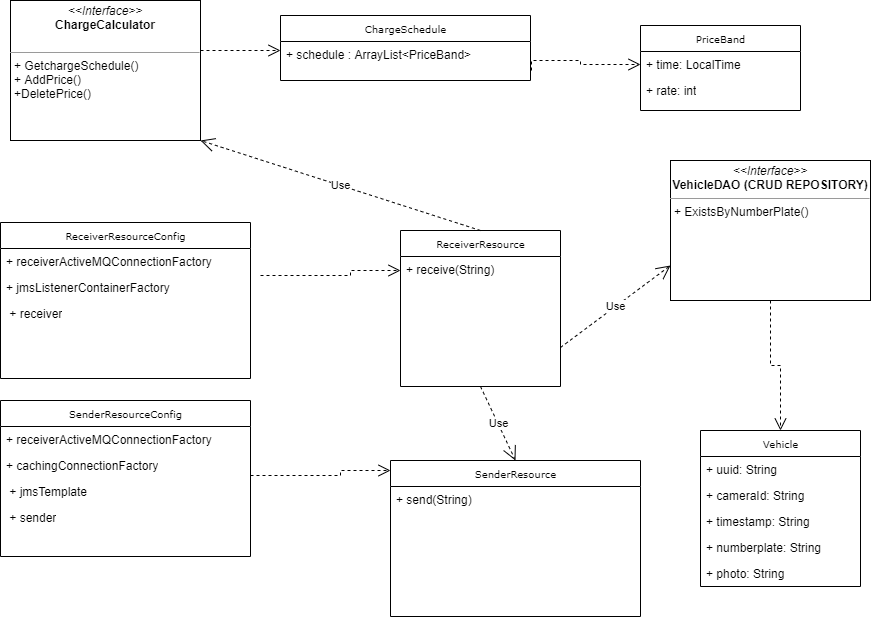

The diagram above was exported from draw.io. Its source (the exported page's mxGraphModel, read from the mxfile embedded in the PNG):
<mxGraphModel dx="1422" dy="762" grid="1" gridSize="10" guides="1" tooltips="1" connect="1" arrows="1" fold="1" page="1" pageScale="1" pageWidth="850" pageHeight="1100" background="#ffffff" math="0" shadow="0">
  <root>
    <mxCell id="0" />
    <mxCell id="1" parent="0" />
    <mxCell id="17acba5748e5396b-20" value="Vehicle" style="swimlane;html=1;fontStyle=0;childLayout=stackLayout;horizontal=1;startSize=26;fillColor=none;horizontalStack=0;resizeParent=1;resizeLast=0;collapsible=1;marginBottom=0;swimlaneFillColor=#ffffff;rounded=0;shadow=0;comic=0;labelBackgroundColor=none;strokeWidth=1;fontFamily=Verdana;fontSize=10;align=center;" parent="1" vertex="1">
      <mxGeometry x="740" y="680" width="160" height="156" as="geometry" />
    </mxCell>
    <mxCell id="17acba5748e5396b-21" value="+&amp;nbsp;&lt;span&gt;uuid&lt;/span&gt;: String" style="text;html=1;strokeColor=none;fillColor=none;align=left;verticalAlign=top;spacingLeft=4;spacingRight=4;whiteSpace=wrap;overflow=hidden;rotatable=0;points=[[0,0.5],[1,0.5]];portConstraint=eastwest;" parent="17acba5748e5396b-20" vertex="1">
      <mxGeometry y="26" width="160" height="26" as="geometry" />
    </mxCell>
    <mxCell id="17acba5748e5396b-24" value="+&amp;nbsp;&lt;span&gt;cameraId&lt;/span&gt;: String" style="text;html=1;strokeColor=none;fillColor=none;align=left;verticalAlign=top;spacingLeft=4;spacingRight=4;whiteSpace=wrap;overflow=hidden;rotatable=0;points=[[0,0.5],[1,0.5]];portConstraint=eastwest;" parent="17acba5748e5396b-20" vertex="1">
      <mxGeometry y="52" width="160" height="26" as="geometry" />
    </mxCell>
    <mxCell id="17acba5748e5396b-26" value="+&amp;nbsp;&lt;span&gt;timestamp&lt;/span&gt;: String" style="text;html=1;strokeColor=none;fillColor=none;align=left;verticalAlign=top;spacingLeft=4;spacingRight=4;whiteSpace=wrap;overflow=hidden;rotatable=0;points=[[0,0.5],[1,0.5]];portConstraint=eastwest;" parent="17acba5748e5396b-20" vertex="1">
      <mxGeometry y="78" width="160" height="26" as="geometry" />
    </mxCell>
    <mxCell id="K-syFsWaSrM9xCvAZ6yR-14" value="+&amp;nbsp;&lt;span&gt;numberplate&lt;/span&gt;: String" style="text;html=1;strokeColor=none;fillColor=none;align=left;verticalAlign=top;spacingLeft=4;spacingRight=4;whiteSpace=wrap;overflow=hidden;rotatable=0;points=[[0,0.5],[1,0.5]];portConstraint=eastwest;" parent="17acba5748e5396b-20" vertex="1">
      <mxGeometry y="104" width="160" height="26" as="geometry" />
    </mxCell>
    <mxCell id="K-syFsWaSrM9xCvAZ6yR-15" value="+&amp;nbsp;&lt;span&gt;photo&lt;/span&gt;: String" style="text;html=1;strokeColor=none;fillColor=none;align=left;verticalAlign=top;spacingLeft=4;spacingRight=4;whiteSpace=wrap;overflow=hidden;rotatable=0;points=[[0,0.5],[1,0.5]];portConstraint=eastwest;" parent="17acba5748e5396b-20" vertex="1">
      <mxGeometry y="130" width="160" height="26" as="geometry" />
    </mxCell>
    <mxCell id="17acba5748e5396b-30" value="ChargeSchedule" style="swimlane;html=1;fontStyle=0;childLayout=stackLayout;horizontal=1;startSize=26;fillColor=none;horizontalStack=0;resizeParent=1;resizeLast=0;collapsible=1;marginBottom=0;swimlaneFillColor=#ffffff;rounded=0;shadow=0;comic=0;labelBackgroundColor=none;strokeWidth=1;fontFamily=Verdana;fontSize=10;align=center;" parent="1" vertex="1">
      <mxGeometry x="320" y="265" width="250" height="65" as="geometry" />
    </mxCell>
    <mxCell id="17acba5748e5396b-31" value="+ schedule : ArrayList&amp;lt;PriceBand&amp;gt;" style="text;html=1;strokeColor=none;fillColor=none;align=left;verticalAlign=top;spacingLeft=4;spacingRight=4;whiteSpace=wrap;overflow=hidden;rotatable=0;points=[[0,0.5],[1,0.5]];portConstraint=eastwest;" parent="17acba5748e5396b-30" vertex="1">
      <mxGeometry y="26" width="250" height="26" as="geometry" />
    </mxCell>
    <mxCell id="5d2195bd80daf111-21" style="edgeStyle=orthogonalEdgeStyle;rounded=0;html=1;labelBackgroundColor=none;startFill=0;endArrow=open;endFill=0;endSize=10;fontFamily=Verdana;fontSize=10;dashed=1;" parent="1" source="5d2195bd80daf111-18" target="17acba5748e5396b-20" edge="1">
      <mxGeometry relative="1" as="geometry" />
    </mxCell>
    <mxCell id="5d2195bd80daf111-18" value="&lt;p style=&quot;margin: 0px ; margin-top: 4px ; text-align: center&quot;&gt;&lt;i&gt;&amp;lt;&amp;lt;Interface&amp;gt;&amp;gt;&lt;/i&gt;&lt;br&gt;&lt;b&gt;VehicleDAO (CRUD REPOSITORY)&lt;/b&gt;&lt;/p&gt;&lt;hr size=&quot;1&quot;&gt;&lt;p style=&quot;margin: 0px ; margin-left: 4px&quot;&gt;+ ExistsByNumberPlate()&lt;br&gt;&lt;br&gt;&lt;/p&gt;" style="verticalAlign=top;align=left;overflow=fill;fontSize=12;fontFamily=Helvetica;html=1;rounded=0;shadow=0;comic=0;labelBackgroundColor=none;strokeWidth=1" parent="1" vertex="1">
      <mxGeometry x="710" y="410" width="200" height="140" as="geometry" />
    </mxCell>
    <mxCell id="5d2195bd80daf111-25" style="edgeStyle=orthogonalEdgeStyle;rounded=0;html=1;dashed=1;labelBackgroundColor=none;startFill=0;endArrow=open;endFill=0;endSize=10;fontFamily=Verdana;fontSize=10;" parent="1" source="5d2195bd80daf111-19" edge="1">
      <mxGeometry relative="1" as="geometry">
        <Array as="points">
          <mxPoint x="310" y="300" />
          <mxPoint x="310" y="300" />
        </Array>
        <mxPoint x="320" y="300" as="targetPoint" />
      </mxGeometry>
    </mxCell>
    <mxCell id="5d2195bd80daf111-19" value="&lt;p style=&quot;margin: 0px ; margin-top: 4px ; text-align: center&quot;&gt;&lt;i&gt;&amp;lt;&amp;lt;Interface&amp;gt;&amp;gt;&lt;/i&gt;&lt;br&gt;&lt;b&gt;ChargeCalculator&lt;/b&gt;&lt;/p&gt;&lt;p style=&quot;margin: 0px ; margin-left: 4px&quot;&gt;&lt;br&gt;&lt;/p&gt;&lt;hr size=&quot;1&quot;&gt;&lt;p style=&quot;margin: 0px ; margin-left: 4px&quot;&gt;+ GetchargeSchedule()&lt;br&gt;+ AddPrice()&lt;/p&gt;&lt;p style=&quot;margin: 0px ; margin-left: 4px&quot;&gt;+DeletePrice()&lt;/p&gt;" style="verticalAlign=top;align=left;overflow=fill;fontSize=12;fontFamily=Helvetica;html=1;rounded=0;shadow=0;comic=0;labelBackgroundColor=none;strokeWidth=1" parent="1" vertex="1">
      <mxGeometry x="50" y="250" width="190" height="140" as="geometry" />
    </mxCell>
    <mxCell id="K-syFsWaSrM9xCvAZ6yR-4" style="edgeStyle=orthogonalEdgeStyle;rounded=0;html=1;dashed=1;labelBackgroundColor=none;startFill=0;endArrow=open;endFill=0;endSize=10;fontFamily=Verdana;fontSize=10;entryX=0;entryY=0.5;entryDx=0;entryDy=0;exitX=1.004;exitY=0.115;exitDx=0;exitDy=0;exitPerimeter=0;" parent="1" target="K-syFsWaSrM9xCvAZ6yR-6" edge="1">
      <mxGeometry relative="1" as="geometry">
        <Array as="points">
          <mxPoint x="571" y="310" />
          <mxPoint x="620" y="310" />
          <mxPoint x="620" y="314" />
        </Array>
        <mxPoint x="571" y="319.99" as="sourcePoint" />
        <mxPoint x="580" y="310" as="targetPoint" />
      </mxGeometry>
    </mxCell>
    <mxCell id="K-syFsWaSrM9xCvAZ6yR-5" value="PriceBand" style="swimlane;html=1;fontStyle=0;childLayout=stackLayout;horizontal=1;startSize=26;fillColor=none;horizontalStack=0;resizeParent=1;resizeLast=0;collapsible=1;marginBottom=0;swimlaneFillColor=#ffffff;rounded=0;shadow=0;comic=0;labelBackgroundColor=none;strokeWidth=1;fontFamily=Verdana;fontSize=10;align=center;" parent="1" vertex="1">
      <mxGeometry x="680" y="275" width="160" height="85" as="geometry" />
    </mxCell>
    <mxCell id="K-syFsWaSrM9xCvAZ6yR-6" value="+ time: LocalTime" style="text;html=1;strokeColor=none;fillColor=none;align=left;verticalAlign=top;spacingLeft=4;spacingRight=4;whiteSpace=wrap;overflow=hidden;rotatable=0;points=[[0,0.5],[1,0.5]];portConstraint=eastwest;" parent="K-syFsWaSrM9xCvAZ6yR-5" vertex="1">
      <mxGeometry y="26" width="160" height="26" as="geometry" />
    </mxCell>
    <mxCell id="K-syFsWaSrM9xCvAZ6yR-7" value="+ rate: int" style="text;html=1;strokeColor=none;fillColor=none;align=left;verticalAlign=top;spacingLeft=4;spacingRight=4;whiteSpace=wrap;overflow=hidden;rotatable=0;points=[[0,0.5],[1,0.5]];portConstraint=eastwest;" parent="K-syFsWaSrM9xCvAZ6yR-5" vertex="1">
      <mxGeometry y="52" width="160" height="26" as="geometry" />
    </mxCell>
    <mxCell id="K-syFsWaSrM9xCvAZ6yR-16" value="ReceiverResource" style="swimlane;html=1;fontStyle=0;childLayout=stackLayout;horizontal=1;startSize=26;fillColor=none;horizontalStack=0;resizeParent=1;resizeLast=0;collapsible=1;marginBottom=0;swimlaneFillColor=#ffffff;rounded=0;shadow=0;comic=0;labelBackgroundColor=none;strokeWidth=1;fontFamily=Verdana;fontSize=10;align=center;" parent="1" vertex="1">
      <mxGeometry x="440" y="480" width="160" height="156" as="geometry" />
    </mxCell>
    <mxCell id="K-syFsWaSrM9xCvAZ6yR-29" value="&lt;span&gt;+ receive(String)&lt;/span&gt;" style="text;html=1;strokeColor=none;fillColor=none;align=left;verticalAlign=top;spacingLeft=4;spacingRight=4;whiteSpace=wrap;overflow=hidden;rotatable=0;points=[[0,0.5],[1,0.5]];portConstraint=eastwest;" parent="K-syFsWaSrM9xCvAZ6yR-16" vertex="1">
      <mxGeometry y="26" width="160" height="26" as="geometry" />
    </mxCell>
    <mxCell id="K-syFsWaSrM9xCvAZ6yR-22" value="ReceiverResourceConfig" style="swimlane;html=1;fontStyle=0;childLayout=stackLayout;horizontal=1;startSize=26;fillColor=none;horizontalStack=0;resizeParent=1;resizeLast=0;collapsible=1;marginBottom=0;swimlaneFillColor=#ffffff;rounded=0;shadow=0;comic=0;labelBackgroundColor=none;strokeWidth=1;fontFamily=Verdana;fontSize=10;align=center;" parent="1" vertex="1">
      <mxGeometry x="40" y="472" width="250" height="156" as="geometry" />
    </mxCell>
    <mxCell id="K-syFsWaSrM9xCvAZ6yR-31" value="&lt;span&gt;+&amp;nbsp;&lt;/span&gt;&lt;span&gt;receiverActiveMQConnectionFactory&lt;/span&gt;&lt;p class=&quot;MsoNormal&quot;&gt;&lt;/p&gt;&lt;span&gt;&amp;nbsp;&lt;/span&gt;" style="text;html=1;strokeColor=none;fillColor=none;align=left;verticalAlign=top;spacingLeft=4;spacingRight=4;whiteSpace=wrap;overflow=hidden;rotatable=0;points=[[0,0.5],[1,0.5]];portConstraint=eastwest;" parent="K-syFsWaSrM9xCvAZ6yR-22" vertex="1">
      <mxGeometry y="26" width="250" height="26" as="geometry" />
    </mxCell>
    <mxCell id="K-syFsWaSrM9xCvAZ6yR-33" value="+&amp;nbsp;&lt;span&gt;jmsListenerContainerFactory&lt;/span&gt;&lt;p class=&quot;MsoNormal&quot;&gt;&lt;/p&gt;&lt;span&gt;&amp;nbsp;&lt;/span&gt;" style="text;html=1;strokeColor=none;fillColor=none;align=left;verticalAlign=top;spacingLeft=4;spacingRight=4;whiteSpace=wrap;overflow=hidden;rotatable=0;points=[[0,0.5],[1,0.5]];portConstraint=eastwest;" parent="K-syFsWaSrM9xCvAZ6yR-22" vertex="1">
      <mxGeometry y="52" width="250" height="26" as="geometry" />
    </mxCell>
    <mxCell id="K-syFsWaSrM9xCvAZ6yR-34" value="&amp;nbsp;+ receiver" style="text;html=1;strokeColor=none;fillColor=none;align=left;verticalAlign=top;spacingLeft=4;spacingRight=4;whiteSpace=wrap;overflow=hidden;rotatable=0;points=[[0,0.5],[1,0.5]];portConstraint=eastwest;" parent="K-syFsWaSrM9xCvAZ6yR-22" vertex="1">
      <mxGeometry y="78" width="250" height="26" as="geometry" />
    </mxCell>
    <mxCell id="K-syFsWaSrM9xCvAZ6yR-28" style="edgeStyle=orthogonalEdgeStyle;rounded=0;html=1;dashed=1;labelBackgroundColor=none;startFill=0;endArrow=open;endFill=0;endSize=10;fontFamily=Verdana;fontSize=10;" parent="1" edge="1">
      <mxGeometry relative="1" as="geometry">
        <Array as="points">
          <mxPoint x="390" y="525" />
          <mxPoint x="390" y="520" />
        </Array>
        <mxPoint x="300" y="525" as="sourcePoint" />
        <mxPoint x="440" y="520" as="targetPoint" />
      </mxGeometry>
    </mxCell>
    <mxCell id="K-syFsWaSrM9xCvAZ6yR-35" value="SenderResourceConfig" style="swimlane;html=1;fontStyle=0;childLayout=stackLayout;horizontal=1;startSize=26;fillColor=none;horizontalStack=0;resizeParent=1;resizeLast=0;collapsible=1;marginBottom=0;swimlaneFillColor=#ffffff;rounded=0;shadow=0;comic=0;labelBackgroundColor=none;strokeWidth=1;fontFamily=Verdana;fontSize=10;align=center;" parent="1" vertex="1">
      <mxGeometry x="40" y="650" width="250" height="156" as="geometry" />
    </mxCell>
    <mxCell id="K-syFsWaSrM9xCvAZ6yR-36" value="+ receiverActiveMQConnectionFactory&lt;p class=&quot;MsoNormal&quot;&gt;&lt;/p&gt;&amp;nbsp;" style="text;html=1;strokeColor=none;fillColor=none;align=left;verticalAlign=top;spacingLeft=4;spacingRight=4;whiteSpace=wrap;overflow=hidden;rotatable=0;points=[[0,0.5],[1,0.5]];portConstraint=eastwest;" parent="K-syFsWaSrM9xCvAZ6yR-35" vertex="1">
      <mxGeometry y="26" width="250" height="26" as="geometry" />
    </mxCell>
    <mxCell id="K-syFsWaSrM9xCvAZ6yR-37" value="+&amp;nbsp;&lt;span&gt;cachingConnectionFactory&lt;/span&gt;&lt;p class=&quot;MsoNormal&quot;&gt;&lt;/p&gt;" style="text;html=1;strokeColor=none;fillColor=none;align=left;verticalAlign=top;spacingLeft=4;spacingRight=4;whiteSpace=wrap;overflow=hidden;rotatable=0;points=[[0,0.5],[1,0.5]];portConstraint=eastwest;" parent="K-syFsWaSrM9xCvAZ6yR-35" vertex="1">
      <mxGeometry y="52" width="250" height="26" as="geometry" />
    </mxCell>
    <mxCell id="K-syFsWaSrM9xCvAZ6yR-38" value="&amp;nbsp;+ jmsTemplate" style="text;html=1;strokeColor=none;fillColor=none;align=left;verticalAlign=top;spacingLeft=4;spacingRight=4;whiteSpace=wrap;overflow=hidden;rotatable=0;points=[[0,0.5],[1,0.5]];portConstraint=eastwest;" parent="K-syFsWaSrM9xCvAZ6yR-35" vertex="1">
      <mxGeometry y="78" width="250" height="26" as="geometry" />
    </mxCell>
    <mxCell id="K-syFsWaSrM9xCvAZ6yR-44" value="&amp;nbsp;+ sender" style="text;html=1;strokeColor=none;fillColor=none;align=left;verticalAlign=top;spacingLeft=4;spacingRight=4;whiteSpace=wrap;overflow=hidden;rotatable=0;points=[[0,0.5],[1,0.5]];portConstraint=eastwest;" parent="K-syFsWaSrM9xCvAZ6yR-35" vertex="1">
      <mxGeometry y="104" width="250" height="26" as="geometry" />
    </mxCell>
    <mxCell id="K-syFsWaSrM9xCvAZ6yR-39" value="SenderResource" style="swimlane;html=1;fontStyle=0;childLayout=stackLayout;horizontal=1;startSize=26;fillColor=none;horizontalStack=0;resizeParent=1;resizeLast=0;collapsible=1;marginBottom=0;swimlaneFillColor=#ffffff;rounded=0;shadow=0;comic=0;labelBackgroundColor=none;strokeWidth=1;fontFamily=Verdana;fontSize=10;align=center;" parent="1" vertex="1">
      <mxGeometry x="430" y="710" width="250" height="156" as="geometry" />
    </mxCell>
    <mxCell id="K-syFsWaSrM9xCvAZ6yR-40" value="+ send(String)" style="text;html=1;strokeColor=none;fillColor=none;align=left;verticalAlign=top;spacingLeft=4;spacingRight=4;whiteSpace=wrap;overflow=hidden;rotatable=0;points=[[0,0.5],[1,0.5]];portConstraint=eastwest;" parent="K-syFsWaSrM9xCvAZ6yR-39" vertex="1">
      <mxGeometry y="26" width="250" height="26" as="geometry" />
    </mxCell>
    <mxCell id="K-syFsWaSrM9xCvAZ6yR-43" style="edgeStyle=orthogonalEdgeStyle;rounded=0;html=1;dashed=1;labelBackgroundColor=none;startFill=0;endArrow=open;endFill=0;endSize=10;fontFamily=Verdana;fontSize=10;" parent="1" edge="1">
      <mxGeometry relative="1" as="geometry">
        <Array as="points">
          <mxPoint x="380" y="725" />
          <mxPoint x="380" y="720" />
        </Array>
        <mxPoint x="290" y="725" as="sourcePoint" />
        <mxPoint x="430" y="720" as="targetPoint" />
      </mxGeometry>
    </mxCell>
    <mxCell id="K-syFsWaSrM9xCvAZ6yR-45" value="Use" style="endArrow=open;endSize=12;dashed=1;html=1;entryX=1;entryY=1;entryDx=0;entryDy=0;exitX=0.5;exitY=0;exitDx=0;exitDy=0;" parent="1" source="K-syFsWaSrM9xCvAZ6yR-16" target="5d2195bd80daf111-19" edge="1">
      <mxGeometry width="160" relative="1" as="geometry">
        <mxPoint x="340" y="490" as="sourcePoint" />
        <mxPoint x="500" y="490" as="targetPoint" />
      </mxGeometry>
    </mxCell>
    <mxCell id="K-syFsWaSrM9xCvAZ6yR-46" value="Use" style="endArrow=open;endSize=12;dashed=1;html=1;entryX=0.5;entryY=0;entryDx=0;entryDy=0;exitX=0.5;exitY=1;exitDx=0;exitDy=0;" parent="1" source="K-syFsWaSrM9xCvAZ6yR-16" target="K-syFsWaSrM9xCvAZ6yR-39" edge="1">
      <mxGeometry width="160" relative="1" as="geometry">
        <mxPoint x="340" y="590" as="sourcePoint" />
        <mxPoint x="500" y="590" as="targetPoint" />
      </mxGeometry>
    </mxCell>
    <mxCell id="6EnrxAaJ_dsk0sVoJZ7_-1" value="Use" style="endArrow=open;endSize=12;dashed=1;html=1;entryX=0;entryY=0.75;entryDx=0;entryDy=0;exitX=1;exitY=0.75;exitDx=0;exitDy=0;" edge="1" parent="1" source="K-syFsWaSrM9xCvAZ6yR-16" target="5d2195bd80daf111-18">
      <mxGeometry width="160" relative="1" as="geometry">
        <mxPoint x="380" y="620" as="sourcePoint" />
        <mxPoint x="500" y="390" as="targetPoint" />
      </mxGeometry>
    </mxCell>
  </root>
</mxGraphModel>